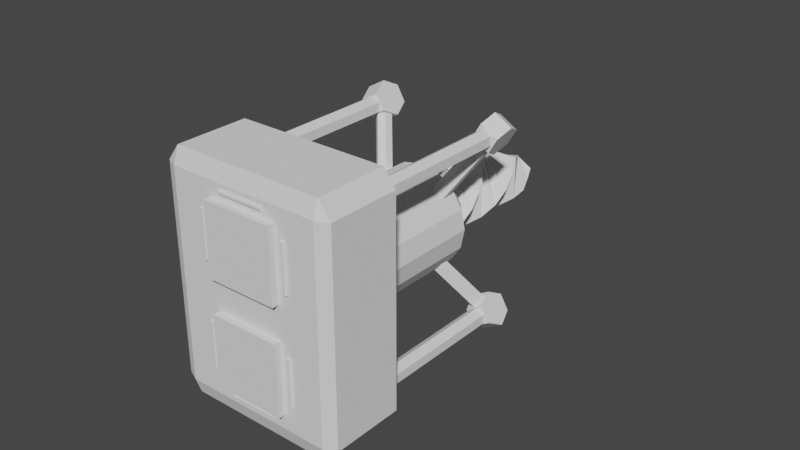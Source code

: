 # Source: TurretResource.blend  (saved by Blender 3.0.42; exported with 4.5.12 LTS)
import bpy
from mathutils import Matrix  # noqa: F401  (used for matrix-valued properties, if any)

bpy.ops.wm.read_factory_settings(use_empty=True)
scene = bpy.context.scene
scene.name = 'Scene'

# ---- collections
col_collection = bpy.data.collections.new('Collection'); scene.collection.children.link(col_collection)

# ---- world
world_world = bpy.data.worlds.new('World'); scene.world = world_world
world_world.use_nodes = True; world_world.node_tree.nodes.clear()
_N = world_world.node_tree.nodes; _L = world_world.node_tree.links
n0 = _N.new('ShaderNodeOutputWorld'); n0.name = 'World Output'; n0.location = (300, 300)
n1 = _N.new('ShaderNodeBackground'); n1.name = 'Background'; n1.location = (10, 300)
n1.inputs[0].default_value = (0.05088, 0.05088, 0.05088, 1.0)
_L.new(n1.outputs[0], n0.inputs[0])
n0.is_active_output = True
world_world.color = (0.05088, 0.05088, 0.05088)
world_world.use_sun_shadow = False
world_world.sun_shadow_jitter_overblur = 0.0

# ---- meshes
me_plane = bpy.data.meshes.new('Plane')
me_plane.from_pydata([(-1.0, -1.0, 0.0), (1.0, -1.0, 0.0), (1.0, 1.0, 0.0), (-0.5412, -1.307, -0.625), (1.307, -0.5412, -0.625), (0.5412, 1.307, -0.625), (0.0, -1.414, -1.25), (1.414, 0.0, -1.25), (0.0, 1.414, -1.25), (0.5412, -1.307, -1.875), (1.307, 0.5412, -1.875), (-0.5412, 1.307, -1.875), (1.0, -1.0, -2.5), (1.0, 1.0, -2.5), (-1.0, -1.0, -2.5), (-1.0, 1.0, -2.5), (1.307, -0.5412, -3.125), (0.5412, 1.307, -3.125), (-0.5412, -1.307, -3.125), (-1.307, 0.5412, -3.125), (1.414, 0.0, -3.75), (0.0, 1.414, -3.75), (-1.414, 0.0, -3.75), (1.307, 0.5412, -4.375), (-0.5412, 1.307, -4.375), (0.5412, -1.307, -4.375), (-1.307, -0.5412, -4.375), (1.0, 1.0, -5.0), (-1.0, 1.0, -5.0), (1.0, -1.0, -5.0), (-1.0, -1.0, -5.0), (-1.0, 1.0, 0.0), (-1.307, 0.5412, -0.625), (-1.414, 0.0, -1.25), (-1.307, -0.5412, -1.875), (0.0, -1.414, -3.75), (0.7832, 0.884, -5.513), (-0.8364, 0.5072, -5.513), (-0.4596, -1.112, -5.513), (1.16, -0.7355, -5.513), (0.4019, 0.6138, -6.043), (-0.6126, 0.004976, -6.043), (1.011, -0.4007, -6.043), (-0.003714, -1.01, -6.043), (0.1015, 0.278, -6.578), (-0.2944, -0.4191, -6.578), (0.4028, -0.8151, -6.578), (0.7987, -0.1179, -6.578), (0.3615, -0.2384, -6.995)], [], [(31, 32, 3, 0), (32, 33, 6, 3), (33, 34, 9, 6), (34, 14, 12, 9), (14, 18, 16, 12), (18, 35, 20, 16), (35, 25, 23, 20), (25, 29, 27, 23), (0, 3, 4, 1), (3, 6, 7, 4), (6, 9, 10, 7), (9, 12, 13, 10), (12, 16, 17, 13), (16, 20, 21, 17), (20, 23, 24, 21), (23, 27, 28, 24), (1, 4, 5, 2), (4, 7, 8, 5), (7, 10, 11, 8), (10, 13, 15, 11), (13, 17, 19, 15), (17, 21, 22, 19), (21, 24, 26, 22), (24, 28, 30, 26), (26, 30, 29, 25), (22, 26, 25, 35), (19, 22, 35, 18), (15, 19, 18, 14), (11, 15, 14, 34), (8, 11, 34, 33), (5, 8, 33, 32), (2, 5, 32, 31), (30, 38, 39, 29), (29, 39, 36, 27), (28, 37, 38, 30), (27, 36, 37, 28), (38, 43, 42, 39), (37, 41, 43, 38), (39, 42, 40, 36), (36, 40, 41, 37), (40, 44, 45, 41), (43, 46, 47, 42), (41, 45, 46, 43), (42, 47, 44, 40), (46, 48, 47), (45, 48, 46), (47, 48, 44), (44, 48, 45)])
_uv = me_plane.uv_layers.new(name='UVMap')
_uv.uv.foreach_set('vector', [0.0, 1.0, 0.0625, 1.0, 0.0625, 0.0, 0.0, 0.0, 0.0625, 1.0, 0.125, 1.0, 0.125, 0.0, 0.0625, 0.0, 0.125, 1.0, 0.1875, 1.0, 0.1875, 0.0, 0.125, 0.0, 0.1875, 1.0, 0.25, 1.0, 0.25, 0.0, 0.1875, 0.0, 0.25, 1.0, 0.3125, 1.0, 0.3125, 0.0, 0.25, 0.0, 0.3125, 1.0, 0.375, 1.0, 0.375, 0.0, 0.3125, 0.0, 0.375, 1.0, 0.4375, 1.0, 0.4375, 0.0, 0.375, 0.0, 0.4375, 1.0, 0.5, 1.0, 0.5, 0.0, 0.4375, 0.0, 0.0, 0.0, 0.0625, 0.0, 1.062, 0.0, 1.0, 0.0, 0.0625, 0.0, 0.125, 0.0, 1.125, 0.0, 1.062, 0.0, 0.125, 0.0, 0.1875, 0.0, 1.188, 0.0, 1.125, 0.0, 0.1875, 0.0, 0.25, 0.0, 1.25, 0.0, 1.188, 0.0, 0.25, 0.0, 0.3125, 0.0, 1.312, 0.0, 1.25, 0.0, 0.3125, 0.0, 0.375, 0.0, 1.375, 0.0, 1.312, 0.0, 0.375, 0.0, 0.4375, 0.0, 1.438, 0.0, 1.375, 0.0, 0.4375, 0.0, 0.5, 0.0, 1.5, 0.0, 1.438, 0.0, 1.0, 0.0, 1.062, 0.0, 1.062, 1.0, 1.0, 1.0, 1.062, 0.0, 1.125, 0.0, 1.125, 1.0, 1.062, 1.0, 1.125, 0.0, 1.188, 0.0, 1.188, 1.0, 1.125, 1.0, 1.188, 0.0, 1.25, 0.0, 1.25, 1.0, 1.188, 1.0, 1.25, 0.0, 1.312, 0.0, 1.312, 1.0, 1.25, 1.0, 1.312, 0.0, 1.375, 0.0, 1.375, 1.0, 1.312, 1.0, 1.375, 0.0, 1.438, 0.0, 1.438, 1.0, 1.375, 1.0, 1.438, 0.0, 1.5, 0.0, 1.5, 1.0, 1.438, 1.0, 1.438, 1.0, 1.5, 1.0, 0.5, 1.0, 0.4375, 1.0, 1.375, 1.0, 1.438, 1.0, 0.4375, 1.0, 0.375, 1.0, 1.312, 1.0, 1.375, 1.0, 0.375, 1.0, 0.3125, 1.0, 1.25, 1.0, 1.312, 1.0, 0.3125, 1.0, 0.25, 1.0, 1.188, 1.0, 1.25, 1.0, 0.25, 1.0, 0.1875, 1.0, 1.125, 1.0, 1.188, 1.0, 0.1875, 1.0, 0.125, 1.0, 1.062, 1.0, 1.125, 1.0, 0.125, 1.0, 0.0625, 1.0, 1.0, 1.0, 1.062, 1.0, 0.0625, 1.0, 0.0, 1.0, 1.5, 1.0, 1.5, 1.0, 0.5, 1.0, 0.5, 1.0, 0.5, 1.0, 0.5, 1.0, 0.5, 0.0, 0.5, 0.0, 1.5, 0.0, 1.5, 0.0, 1.5, 1.0, 1.5, 1.0, 0.5, 0.0, 0.5, 0.0, 1.5, 0.0, 1.5, 0.0, 1.5, 1.0, 1.5, 1.0, 0.5, 1.0, 0.5, 1.0, 1.5, 0.0, 1.5, 0.0, 1.5, 1.0, 1.5, 1.0, 0.5, 1.0, 0.5, 1.0, 0.5, 0.0, 0.5, 0.0, 0.5, 0.0, 0.5, 0.0, 1.5, 0.0, 1.5, 0.0, 0.5, 0.0, 0.5, 0.0, 1.5, 0.0, 1.5, 0.0, 1.5, 1.0, 1.5, 1.0, 0.5, 1.0, 0.5, 1.0, 1.5, 0.0, 1.5, 0.0, 1.5, 1.0, 1.5, 1.0, 0.5, 1.0, 0.5, 1.0, 0.5, 0.0, 0.5, 0.0, 1.5, 1.0, 1.5, 1.0, 0.5, 1.0, 1.5, 0.0, 1.5, 0.0, 1.5, 1.0, 0.5, 1.0, 0.5, 1.0, 0.5, 0.0, 0.5, 0.0, 0.5, 0.0, 1.5, 0.0])
me_plane.use_remesh_fix_poles = True
me_plane.use_remesh_preserve_attributes = False
me_plane.update()
me_cylinder = bpy.data.meshes.new('Cylinder')
me_cylinder.from_pydata([(0.0, 1.0, 1.0), (0.3827, 0.9239, 1.0), (0.7071, 0.7071, 1.0), (0.9239, 0.3827, 1.0), (1.0, -4.371e-08, 1.0), (0.9239, -0.3827, 1.0), (0.7071, -0.7071, 1.0), (0.3827, -0.9239, 1.0), (-8.742e-08, -1.0, 1.0), (-0.3827, -0.9239, 1.0), (-0.7071, -0.7071, 1.0), (-0.9239, -0.3827, 1.0), (-1.0, 1.192e-08, 1.0), (-0.9239, 0.3827, 1.0), (-0.7071, 0.7071, 1.0), (-0.3827, 0.9239, 1.0), (0.277, 0.6686, 1.327), (1.416e-08, 0.7237, 1.327), (0.5118, 0.5118, 1.327), (0.6686, 0.277, 1.327), (0.7237, -3.016e-08, 1.327), (0.6686, -0.277, 1.327), (0.5118, -0.5118, 1.327), (0.277, -0.6686, 1.327), (-4.912e-08, -0.7237, 1.327), (-0.277, -0.6686, 1.327), (-0.5118, -0.5118, 1.327), (-0.6686, -0.277, 1.327), (-0.7237, 1.01e-08, 1.327), (-0.6686, 0.277, 1.327), (-0.5118, 0.5118, 1.327), (-0.277, 0.6686, 1.327), (0.1342, 0.324, 1.5), (3.231e-08, 0.3507, 1.5), (0.248, 0.248, 1.5), (0.324, 0.1342, 1.5), (0.3507, -2.011e-08, 1.5), (0.324, -0.1342, 1.5), (0.248, -0.248, 1.5), (0.1342, -0.324, 1.5), (1.651e-09, -0.3507, 1.5), (-0.1342, -0.324, 1.5), (-0.248, -0.248, 1.5), (-0.324, -0.1342, 1.5), (-0.3507, -5.992e-10, 1.5), (-0.324, 0.1342, 1.5), (-0.248, 0.248, 1.5), (-0.1342, 0.324, 1.5), (0.0, 1.0, 0.0), (0.3827, 0.9239, 0.0), (0.7071, 0.7071, 0.0), (0.9239, 0.3827, 0.0), (1.0, -4.371e-08, 0.0), (0.9239, -0.3827, 0.0), (0.7071, -0.7071, 0.0), (0.3827, -0.9239, 0.0), (-8.742e-08, -1.0, 0.0), (-0.3827, -0.9239, 0.0), (-0.7071, -0.7071, 0.0), (-0.9239, -0.3827, 0.0), (-1.0, 1.192e-08, 0.0), (-0.9239, 0.3827, 0.0), (-0.7071, 0.7071, 0.0), (-0.3827, 0.9239, 0.0), (0.0, 1.0, -1.0), (0.3827, 0.9239, -1.0), (0.7071, 0.7071, -1.0), (0.9239, 0.3827, -1.0), (1.0, -4.371e-08, -1.0), (0.9239, -0.3827, -1.0), (0.7071, -0.7071, -1.0), (0.3827, -0.9239, -1.0), (-8.742e-08, -1.0, -1.0), (-0.3827, -0.9239, -1.0), (-0.7071, -0.7071, -1.0), (-0.9239, -0.3827, -1.0), (-1.0, 1.192e-08, -1.0), (-0.9239, 0.3827, -1.0), (-0.7071, 0.7071, -1.0), (-0.3827, 0.9239, -1.0), (0.277, 0.6686, -1.327), (1.416e-08, 0.7237, -1.327), (0.5118, 0.5118, -1.327), (0.6686, 0.277, -1.327), (0.7237, -3.016e-08, -1.327), (0.6686, -0.277, -1.327), (0.5118, -0.5118, -1.327), (0.277, -0.6686, -1.327), (-4.912e-08, -0.7237, -1.327), (-0.277, -0.6686, -1.327), (-0.5118, -0.5118, -1.327), (-0.6686, -0.277, -1.327), (-0.7237, 1.01e-08, -1.327), (-0.6686, 0.277, -1.327), (-0.5118, 0.5118, -1.327), (-0.277, 0.6686, -1.327), (0.1342, 0.324, -1.5), (3.231e-08, 0.3507, -1.5), (0.248, 0.248, -1.5), (0.324, 0.1342, -1.5), (0.3507, -2.011e-08, -1.5), (0.324, -0.1342, -1.5), (0.248, -0.248, -1.5), (0.1342, -0.324, -1.5), (1.651e-09, -0.3507, -1.5), (-0.1342, -0.324, -1.5), (-0.248, -0.248, -1.5), (-0.324, -0.1342, -1.5), (-0.3507, -5.992e-10, -1.5), (-0.324, 0.1342, -1.5), (-0.248, 0.248, -1.5), (-0.1342, 0.324, -1.5)], [], [(48, 0, 1, 49), (49, 1, 2, 50), (50, 2, 3, 51), (51, 3, 4, 52), (52, 4, 5, 53), (53, 5, 6, 54), (54, 6, 7, 55), (55, 7, 8, 56), (56, 8, 9, 57), (57, 9, 10, 58), (58, 10, 11, 59), (59, 11, 12, 60), (60, 12, 13, 61), (61, 13, 14, 62), (0, 15, 31, 17), (62, 14, 15, 63), (63, 15, 0, 48), (31, 30, 46, 47), (4, 3, 19, 20), (9, 8, 24, 25), (14, 13, 29, 30), (2, 1, 16, 18), (7, 6, 22, 23), (12, 11, 27, 28), (5, 4, 20, 21), (10, 9, 25, 26), (15, 14, 30, 31), (3, 2, 18, 19), (8, 7, 23, 24), (1, 0, 17, 16), (13, 12, 28, 29), (6, 5, 21, 22), (11, 10, 26, 27), (32, 33, 47, 46, 45, 44, 43, 42, 41, 40, 39, 38, 37, 36, 35, 34), (24, 23, 39, 40), (16, 17, 33, 32), (17, 31, 47, 33), (25, 24, 40, 41), (18, 16, 32, 34), (26, 25, 41, 42), (19, 18, 34, 35), (27, 26, 42, 43), (20, 19, 35, 36), (28, 27, 43, 44), (21, 20, 36, 37), (29, 28, 44, 45), (22, 21, 37, 38), (30, 29, 45, 46), (23, 22, 38, 39), (48, 49, 65, 64), (49, 50, 66, 65), (50, 51, 67, 66), (51, 52, 68, 67), (52, 53, 69, 68), (53, 54, 70, 69), (54, 55, 71, 70), (55, 56, 72, 71), (56, 57, 73, 72), (57, 58, 74, 73), (58, 59, 75, 74), (59, 60, 76, 75), (60, 61, 77, 76), (61, 62, 78, 77), (64, 81, 95, 79), (62, 63, 79, 78), (63, 48, 64, 79), (95, 111, 110, 94), (68, 84, 83, 67), (73, 89, 88, 72), (78, 94, 93, 77), (66, 82, 80, 65), (71, 87, 86, 70), (76, 92, 91, 75), (69, 85, 84, 68), (74, 90, 89, 73), (79, 95, 94, 78), (67, 83, 82, 66), (72, 88, 87, 71), (65, 80, 81, 64), (77, 93, 92, 76), (70, 86, 85, 69), (75, 91, 90, 74), (96, 98, 99, 100, 101, 102, 103, 104, 105, 106, 107, 108, 109, 110, 111, 97), (88, 104, 103, 87), (80, 96, 97, 81), (81, 97, 111, 95), (89, 105, 104, 88), (82, 98, 96, 80), (90, 106, 105, 89), (83, 99, 98, 82), (91, 107, 106, 90), (84, 100, 99, 83), (92, 108, 107, 91), (85, 101, 100, 84), (93, 109, 108, 92), (86, 102, 101, 85), (94, 110, 109, 93), (87, 103, 102, 86)])
_uv = me_cylinder.uv_layers.new(name='UVMap')
_uv.uv.foreach_set('vector', [1.0, 0.75, 1.0, 1.0, 0.9375, 1.0, 0.9375, 0.75, 0.9375, 0.75, 0.9375, 1.0, 0.875, 1.0, 0.875, 0.75, 0.875, 0.75, 0.875, 1.0, 0.8125, 1.0, 0.8125, 0.75, 0.8125, 0.75, 0.8125, 1.0, 0.75, 1.0, 0.75, 0.75, 0.75, 0.75, 0.75, 1.0, 0.6875, 1.0, 0.6875, 0.75, 0.6875, 0.75, 0.6875, 1.0, 0.625, 1.0, 0.625, 0.75, 0.625, 0.75, 0.625, 1.0, 0.5625, 1.0, 0.5625, 0.75, 0.5625, 0.75, 0.5625, 1.0, 0.5, 1.0, 0.5, 0.75, 0.5, 0.75, 0.5, 1.0, 0.4375, 1.0, 0.4375, 0.75, 0.4375, 0.75, 0.4375, 1.0, 0.375, 1.0, 0.375, 0.75, 0.375, 0.75, 0.375, 1.0, 0.3125, 1.0, 0.3125, 0.75, 0.3125, 0.75, 0.3125, 1.0, 0.25, 1.0, 0.25, 0.75, 0.25, 0.75, 0.25, 1.0, 0.1875, 1.0, 0.1875, 0.75, 0.1875, 0.75, 0.1875, 1.0, 0.125, 1.0, 0.125, 0.75, 0.0, 1.0, 0.0625, 1.0, 0.0625, 1.0, 0.0, 1.0, 0.125, 0.75, 0.125, 1.0, 0.0625, 1.0, 0.0625, 0.75, 0.0625, 0.75, 0.0625, 1.0, 0.0, 1.0, 0.0, 0.75, 0.0625, 1.0, 0.125, 1.0, 0.125, 1.0, 0.0625, 1.0, 0.75, 1.0, 0.8125, 1.0, 0.8125, 1.0, 0.75, 1.0, 0.4375, 1.0, 0.5, 1.0, 0.5, 1.0, 0.4375, 1.0, 0.125, 1.0, 0.1875, 1.0, 0.1875, 1.0, 0.125, 1.0, 0.875, 1.0, 0.9375, 1.0, 0.9375, 1.0, 0.875, 1.0, 0.5625, 1.0, 0.625, 1.0, 0.625, 1.0, 0.5625, 1.0, 0.25, 1.0, 0.3125, 1.0, 0.3125, 1.0, 0.25, 1.0, 0.6875, 1.0, 0.75, 1.0, 0.75, 1.0, 0.6875, 1.0, 0.375, 1.0, 0.4375, 1.0, 0.4375, 1.0, 0.375, 1.0, 0.0625, 1.0, 0.125, 1.0, 0.125, 1.0, 0.0625, 1.0, 0.8125, 1.0, 0.875, 1.0, 0.875, 1.0, 0.8125, 1.0, 0.5, 1.0, 0.5625, 1.0, 0.5625, 1.0, 0.5, 1.0, 0.9375, 1.0, 1.0, 1.0, 1.0, 1.0, 0.9375, 1.0, 0.1875, 1.0, 0.25, 1.0, 0.25, 1.0, 0.1875, 1.0, 0.625, 1.0, 0.6875, 1.0, 0.6875, 1.0, 0.625, 1.0, 0.3125, 1.0, 0.375, 1.0, 0.375, 1.0, 0.3125, 1.0, 0.3418, 0.4717, 0.25, 0.49, 0.1582, 0.4717, 0.08029, 0.4197, 0.02827, 0.3418, 0.01, 0.25, 0.02827, 0.1582, 0.08029, 0.08029, 0.1582, 0.02827, 0.25, 0.01, 0.3418, 0.02827, 0.4197, 0.08029, 0.4717, 0.1582, 0.49, 0.25, 0.4717, 0.3418, 0.4197, 0.4197, 0.5, 1.0, 0.5625, 1.0, 0.5625, 1.0, 0.5, 1.0, 0.9375, 1.0, 1.0, 1.0, 1.0, 1.0, 0.9375, 1.0, 0.0, 1.0, 0.0625, 1.0, 0.0625, 1.0, 0.0, 1.0, 0.4375, 1.0, 0.5, 1.0, 0.5, 1.0, 0.4375, 1.0, 0.875, 1.0, 0.9375, 1.0, 0.9375, 1.0, 0.875, 1.0, 0.375, 1.0, 0.4375, 1.0, 0.4375, 1.0, 0.375, 1.0, 0.8125, 1.0, 0.875, 1.0, 0.875, 1.0, 0.8125, 1.0, 0.3125, 1.0, 0.375, 1.0, 0.375, 1.0, 0.3125, 1.0, 0.75, 1.0, 0.8125, 1.0, 0.8125, 1.0, 0.75, 1.0, 0.25, 1.0, 0.3125, 1.0, 0.3125, 1.0, 0.25, 1.0, 0.6875, 1.0, 0.75, 1.0, 0.75, 1.0, 0.6875, 1.0, 0.1875, 1.0, 0.25, 1.0, 0.25, 1.0, 0.1875, 1.0, 0.625, 1.0, 0.6875, 1.0, 0.6875, 1.0, 0.625, 1.0, 0.125, 1.0, 0.1875, 1.0, 0.1875, 1.0, 0.125, 1.0, 0.5625, 1.0, 0.625, 1.0, 0.625, 1.0, 0.5625, 1.0, 1.0, 0.75, 0.9375, 0.75, 0.9375, 1.0, 1.0, 1.0, 0.9375, 0.75, 0.875, 0.75, 0.875, 1.0, 0.9375, 1.0, 0.875, 0.75, 0.8125, 0.75, 0.8125, 1.0, 0.875, 1.0, 0.8125, 0.75, 0.75, 0.75, 0.75, 1.0, 0.8125, 1.0, 0.75, 0.75, 0.6875, 0.75, 0.6875, 1.0, 0.75, 1.0, 0.6875, 0.75, 0.625, 0.75, 0.625, 1.0, 0.6875, 1.0, 0.625, 0.75, 0.5625, 0.75, 0.5625, 1.0, 0.625, 1.0, 0.5625, 0.75, 0.5, 0.75, 0.5, 1.0, 0.5625, 1.0, 0.5, 0.75, 0.4375, 0.75, 0.4375, 1.0, 0.5, 1.0, 0.4375, 0.75, 0.375, 0.75, 0.375, 1.0, 0.4375, 1.0, 0.375, 0.75, 0.3125, 0.75, 0.3125, 1.0, 0.375, 1.0, 0.3125, 0.75, 0.25, 0.75, 0.25, 1.0, 0.3125, 1.0, 0.25, 0.75, 0.1875, 0.75, 0.1875, 1.0, 0.25, 1.0, 0.1875, 0.75, 0.125, 0.75, 0.125, 1.0, 0.1875, 1.0, 0.0, 1.0, 0.0, 1.0, 0.0625, 1.0, 0.0625, 1.0, 0.125, 0.75, 0.0625, 0.75, 0.0625, 1.0, 0.125, 1.0, 0.0625, 0.75, 0.0, 0.75, 0.0, 1.0, 0.0625, 1.0, 0.0625, 1.0, 0.0625, 1.0, 0.125, 1.0, 0.125, 1.0, 0.75, 1.0, 0.75, 1.0, 0.8125, 1.0, 0.8125, 1.0, 0.4375, 1.0, 0.4375, 1.0, 0.5, 1.0, 0.5, 1.0, 0.125, 1.0, 0.125, 1.0, 0.1875, 1.0, 0.1875, 1.0, 0.875, 1.0, 0.875, 1.0, 0.9375, 1.0, 0.9375, 1.0, 0.5625, 1.0, 0.5625, 1.0, 0.625, 1.0, 0.625, 1.0, 0.25, 1.0, 0.25, 1.0, 0.3125, 1.0, 0.3125, 1.0, 0.6875, 1.0, 0.6875, 1.0, 0.75, 1.0, 0.75, 1.0, 0.375, 1.0, 0.375, 1.0, 0.4375, 1.0, 0.4375, 1.0, 0.0625, 1.0, 0.0625, 1.0, 0.125, 1.0, 0.125, 1.0, 0.8125, 1.0, 0.8125, 1.0, 0.875, 1.0, 0.875, 1.0, 0.5, 1.0, 0.5, 1.0, 0.5625, 1.0, 0.5625, 1.0, 0.9375, 1.0, 0.9375, 1.0, 1.0, 1.0, 1.0, 1.0, 0.1875, 1.0, 0.1875, 1.0, 0.25, 1.0, 0.25, 1.0, 0.625, 1.0, 0.625, 1.0, 0.6875, 1.0, 0.6875, 1.0, 0.3125, 1.0, 0.3125, 1.0, 0.375, 1.0, 0.375, 1.0, 0.3418, 0.4717, 0.4197, 0.4197, 0.4717, 0.3418, 0.49, 0.25, 0.4717, 0.1582, 0.4197, 0.08029, 0.3418, 0.02827, 0.25, 0.01, 0.1582, 0.02827, 0.08029, 0.08029, 0.02827, 0.1582, 0.01, 0.25, 0.02827, 0.3418, 0.08029, 0.4197, 0.1582, 0.4717, 0.25, 0.49, 0.5, 1.0, 0.5, 1.0, 0.5625, 1.0, 0.5625, 1.0, 0.9375, 1.0, 0.9375, 1.0, 1.0, 1.0, 1.0, 1.0, 0.0, 1.0, 0.0, 1.0, 0.0625, 1.0, 0.0625, 1.0, 0.4375, 1.0, 0.4375, 1.0, 0.5, 1.0, 0.5, 1.0, 0.875, 1.0, 0.875, 1.0, 0.9375, 1.0, 0.9375, 1.0, 0.375, 1.0, 0.375, 1.0, 0.4375, 1.0, 0.4375, 1.0, 0.8125, 1.0, 0.8125, 1.0, 0.875, 1.0, 0.875, 1.0, 0.3125, 1.0, 0.3125, 1.0, 0.375, 1.0, 0.375, 1.0, 0.75, 1.0, 0.75, 1.0, 0.8125, 1.0, 0.8125, 1.0, 0.25, 1.0, 0.25, 1.0, 0.3125, 1.0, 0.3125, 1.0, 0.6875, 1.0, 0.6875, 1.0, 0.75, 1.0, 0.75, 1.0, 0.1875, 1.0, 0.1875, 1.0, 0.25, 1.0, 0.25, 1.0, 0.625, 1.0, 0.625, 1.0, 0.6875, 1.0, 0.6875, 1.0, 0.125, 1.0, 0.125, 1.0, 0.1875, 1.0, 0.1875, 1.0, 0.5625, 1.0, 0.5625, 1.0, 0.625, 1.0, 0.625, 1.0])
me_cylinder.use_remesh_fix_poles = True
me_cylinder.use_remesh_preserve_attributes = False
me_cylinder.update()
me_cube_002 = bpy.data.meshes.new('Cube.002')
me_cube_002.from_pydata([(-0.8631, -0.8631, -1.0), (-0.8631, -1.0, -0.8631), (-1.0, -0.8631, -0.8631), (-0.8631, -1.0, 0.8631), (-0.8631, -0.8631, 1.0), (-1.0, -0.8631, 0.8631), (-0.8631, 0.8631, -1.0), (-1.0, 0.8631, -0.8631), (-0.8631, 1.0, -0.8631), (-0.8631, 0.8631, 1.0), (-0.8631, 1.0, 0.8631), (-1.0, 0.8631, 0.8631), (0.8631, -0.8631, -1.0), (1.0, -0.8631, -0.8631), (0.8631, -1.0, -0.8631), (0.8631, -0.8631, 1.0), (0.8631, -1.0, 0.8631), (1.0, -0.8631, 0.8631), (0.8631, 0.8631, -1.0), (0.8631, 1.0, -0.8631), (1.0, 0.8631, -0.8631), (0.8631, 0.8631, 1.0), (1.0, 0.8631, 0.8631), (0.8631, 1.0, 0.8631)], [], [(14, 16, 3, 1), (20, 22, 17, 13), (21, 9, 4, 15), (2, 5, 11, 7), (8, 10, 23, 19), (0, 1, 2), (3, 4, 5), (6, 7, 8), (9, 10, 11), (12, 13, 14), (15, 16, 17), (18, 19, 20), (21, 22, 23), (6, 0, 2, 7), (1, 3, 5, 2), (4, 9, 11, 5), (10, 8, 7, 11), (18, 6, 8, 19), (9, 21, 23, 10), (22, 20, 19, 23), (12, 18, 20, 13), (21, 15, 17, 22), (16, 14, 13, 17), (0, 12, 14, 1), (15, 4, 3, 16), (6, 18, 12, 0)])
_uv = me_cube_002.uv_layers.new(name='UVMap')
_uv.uv.foreach_set('vector', [0.3921, 0.7671, 0.6079, 0.7671, 0.6079, 0.9829, 0.3921, 0.9829, 0.3921, 0.5171, 0.6079, 0.5171, 0.6079, 0.7329, 0.3921, 0.7329, 0.6421, 0.5171, 0.8579, 0.5171, 0.8579, 0.7329, 0.6421, 0.7329, 0.3921, 0.01711, 0.6079, 0.01711, 0.6079, 0.2329, 0.3921, 0.2329, 0.3921, 0.2671, 0.6079, 0.2671, 0.6079, 0.4829, 0.3921, 0.4829, 0.1421, 0.7329, 0.1421, 0.75, 0.125, 0.7329, 0.6079, 0.9829, 0.625, 0.9829, 0.6079, 1.0, 0.1421, 0.5171, 0.125, 0.5171, 0.1421, 0.5, 0.625, 0.2671, 0.625, 0.2671, 0.6079, 0.25, 0.3579, 0.7329, 0.375, 0.7329, 0.3579, 0.75, 0.625, 0.7671, 0.625, 0.7671, 0.6079, 0.75, 0.3579, 0.5171, 0.3579, 0.5, 0.375, 0.5171, 0.625, 0.5171, 0.625, 0.5171, 0.6079, 0.5, 0.1421, 0.5171, 0.1421, 0.7329, 0.125, 0.7329, 0.125, 0.5171, 0.3921, 0.0, 0.6079, 0.0, 0.6079, 0.01711, 0.3921, 0.01711, 0.625, 0.01711, 0.625, 0.2329, 0.6079, 0.2329, 0.6079, 0.01711, 0.6079, 0.2671, 0.3921, 0.2671, 0.3921, 0.2329, 0.6079, 0.2329, 0.3579, 0.5171, 0.1421, 0.5171, 0.1421, 0.5, 0.3579, 0.5, 0.625, 0.2671, 0.625, 0.4829, 0.6079, 0.4829, 0.6079, 0.2671, 0.6079, 0.5171, 0.3921, 0.5171, 0.3921, 0.4829, 0.6079, 0.4829, 0.3579, 0.7329, 0.3579, 0.5171, 0.3921, 0.5171, 0.3921, 0.7329, 0.6421, 0.5171, 0.6421, 0.7329, 0.6079, 0.7329, 0.6079, 0.5171, 0.6079, 0.7671, 0.3921, 0.7671, 0.3921, 0.7329, 0.6079, 0.7329, 0.1421, 0.7329, 0.3579, 0.7329, 0.3579, 0.75, 0.1421, 0.75, 0.625, 0.7671, 0.625, 0.9829, 0.6079, 0.9829, 0.6079, 0.7671, 0.1421, 0.5171, 0.3579, 0.5171, 0.3579, 0.7329, 0.1421, 0.7329])
me_cube_002.use_remesh_fix_poles = True
me_cube_002.use_remesh_preserve_attributes = False
me_cube_002.update()
me_cylinder_001 = bpy.data.meshes.new('Cylinder.001')
me_cylinder_001.from_pydata([(0.0, 1.0, -1.0), (0.0, 1.0, 1.0), (0.866, 0.5, -1.0), (0.866, 0.5, 1.0), (0.866, -0.5, -1.0), (0.866, -0.5, 1.0), (-8.742e-08, -1.0, -1.0), (-8.742e-08, -1.0, 1.0), (-0.866, -0.5, -1.0), (-0.866, -0.5, 1.0), (-0.866, 0.5, -1.0), (-0.866, 0.5, 1.0), (3.397, -7.417, -0.5393), (-0.4975, -0.6714, -1.075), (3.614, -7.793, -0.6289), (-0.2805, -1.047, -1.164), (4.373, -7.605, -0.6736), (0.479, -0.8594, -1.209), (4.916, -7.041, -0.6289), (1.022, -0.2956, -1.164), (4.699, -6.665, -0.5393), (0.8045, 0.08028, -1.075), (3.939, -6.853, -0.4946), (0.04502, -0.1076, -1.03), (13.96, 1.0, -1.0), (13.96, 1.0, 1.0), (13.1, 0.5, -1.0), (13.1, 0.5, 1.0), (13.1, -0.5, -1.0), (13.1, -0.5, 1.0), (13.96, -1.0, -1.0), (13.96, -1.0, 1.0), (14.83, -0.5, -1.0), (14.83, -0.5, 1.0), (14.83, 0.5, -1.0), (14.83, 0.5, 1.0), (10.57, -7.417, -0.5393), (14.46, -0.6714, -1.075), (10.35, -7.793, -0.6289), (14.24, -1.047, -1.164), (9.591, -7.605, -0.6736), (13.49, -0.8594, -1.209), (9.048, -7.041, -0.6289), (12.94, -0.2956, -1.164), (9.265, -6.665, -0.5393), (13.16, 0.08028, -1.075), (10.02, -6.853, -0.4946), (13.92, -0.1076, -1.03), (0.0, -20.86, -1.0), (0.0, -20.86, 1.0), (0.866, -20.36, -1.0), (0.866, -20.36, 1.0), (0.866, -19.36, -1.0), (0.866, -19.36, 1.0), (-8.742e-08, -18.86, -1.0), (-8.742e-08, -18.86, 1.0), (-0.866, -19.36, -1.0), (-0.866, -19.36, 1.0), (-0.866, -20.36, -1.0), (-0.866, -20.36, 1.0), (3.397, -12.44, -0.5393), (-0.4975, -19.19, -1.075), (3.614, -12.07, -0.6289), (-0.2805, -18.81, -1.164), (4.373, -12.26, -0.6736), (0.479, -19.0, -1.209), (4.916, -12.82, -0.6289), (1.022, -19.56, -1.164), (4.699, -13.19, -0.5393), (0.8045, -19.94, -1.075), (3.939, -13.01, -0.4946), (0.04502, -19.75, -1.03), (13.96, -20.86, -1.0), (13.96, -20.86, 1.0), (13.1, -20.36, -1.0), (13.1, -20.36, 1.0), (13.1, -19.36, -1.0), (13.1, -19.36, 1.0), (13.96, -18.86, -1.0), (13.96, -18.86, 1.0), (14.83, -19.36, -1.0), (14.83, -19.36, 1.0), (14.83, -20.36, -1.0), (14.83, -20.36, 1.0), (10.57, -12.44, -0.5393), (14.46, -19.19, -1.075), (10.35, -12.07, -0.6289), (14.24, -18.81, -1.164), (9.591, -12.26, -0.6736), (13.49, -19.0, -1.209), (9.048, -12.82, -0.6289), (12.94, -19.56, -1.164), (9.265, -13.19, -0.5393), (13.16, -19.94, -1.075), (10.02, -13.01, -0.4946), (13.92, -19.75, -1.03)], [], [(0, 1, 3, 2), (2, 3, 5, 4), (4, 5, 7, 6), (6, 7, 9, 8), (3, 1, 11, 9, 7, 5), (8, 9, 11, 10), (10, 11, 1, 0), (0, 2, 4, 6, 8, 10), (23, 21, 19, 17, 15, 13), (13, 12, 22, 23), (15, 14, 12, 13), (20, 22, 12, 14, 16, 18), (17, 16, 14, 15), (19, 18, 16, 17), (21, 20, 18, 19), (23, 22, 20, 21), (24, 26, 27, 25), (26, 28, 29, 27), (28, 30, 31, 29), (30, 32, 33, 31), (27, 29, 31, 33, 35, 25), (32, 34, 35, 33), (34, 24, 25, 35), (24, 34, 32, 30, 28, 26), (47, 37, 39, 41, 43, 45), (37, 47, 46, 36), (39, 37, 36, 38), (44, 42, 40, 38, 36, 46), (41, 39, 38, 40), (43, 41, 40, 42), (45, 43, 42, 44), (47, 45, 44, 46), (48, 50, 51, 49), (50, 52, 53, 51), (52, 54, 55, 53), (54, 56, 57, 55), (51, 53, 55, 57, 59, 49), (56, 58, 59, 57), (58, 48, 49, 59), (48, 58, 56, 54, 52, 50), (71, 61, 63, 65, 67, 69), (61, 71, 70, 60), (63, 61, 60, 62), (68, 66, 64, 62, 60, 70), (65, 63, 62, 64), (67, 65, 64, 66), (69, 67, 66, 68), (71, 69, 68, 70), (72, 73, 75, 74), (74, 75, 77, 76), (76, 77, 79, 78), (78, 79, 81, 80), (75, 73, 83, 81, 79, 77), (80, 81, 83, 82), (82, 83, 73, 72), (72, 74, 76, 78, 80, 82), (95, 93, 91, 89, 87, 85), (85, 84, 94, 95), (87, 86, 84, 85), (92, 94, 84, 86, 88, 90), (89, 88, 86, 87), (91, 90, 88, 89), (93, 92, 90, 91), (95, 94, 92, 93)])
_uv = me_cylinder_001.uv_layers.new(name='UVMap')
_uv.uv.foreach_set('vector', [1.0, 0.5, 1.0, 1.0, 0.8333, 1.0, 0.8333, 0.5, 0.8333, 0.5, 0.8333, 1.0, 0.6667, 1.0, 0.6667, 0.5, 0.6667, 0.5, 0.6667, 1.0, 0.5, 1.0, 0.5, 0.5, 0.5, 0.5, 0.5, 1.0, 0.3333, 1.0, 0.3333, 0.5, 0.4578, 0.37, 0.25, 0.49, 0.04215, 0.37, 0.04215, 0.13, 0.25, 0.01, 0.4578, 0.13, 0.3333, 0.5, 0.3333, 1.0, 0.1667, 1.0, 0.1667, 0.5, 0.1667, 0.5, 0.1667, 1.0, -8.941e-08, 1.0, -8.941e-08, 0.5, 0.75, 0.49, 0.9578, 0.37, 0.9578, 0.13, 0.75, 0.01, 0.5422, 0.13, 0.5422, 0.37, 0.75, 0.49, 0.9578, 0.37, 0.9578, 0.13, 0.75, 0.01, 0.5422, 0.13, 0.5422, 0.37, 0.1667, 0.5, 0.1667, 1.0, -8.941e-08, 1.0, -8.941e-08, 0.5, 0.3333, 0.5, 0.3333, 1.0, 0.1667, 1.0, 0.1667, 0.5, 0.4578, 0.37, 0.25, 0.49, 0.04215, 0.37, 0.04215, 0.13, 0.25, 0.01, 0.4578, 0.13, 0.5, 0.5, 0.5, 1.0, 0.3333, 1.0, 0.3333, 0.5, 0.6667, 0.5, 0.6667, 1.0, 0.5, 1.0, 0.5, 0.5, 0.8333, 0.5, 0.8333, 1.0, 0.6667, 1.0, 0.6667, 0.5, 1.0, 0.5, 1.0, 1.0, 0.8333, 1.0, 0.8333, 0.5, 1.0, 0.5, 0.8333, 0.5, 0.8333, 1.0, 1.0, 1.0, 0.8333, 0.5, 0.6667, 0.5, 0.6667, 1.0, 0.8333, 1.0, 0.6667, 0.5, 0.5, 0.5, 0.5, 1.0, 0.6667, 1.0, 0.5, 0.5, 0.3333, 0.5, 0.3333, 1.0, 0.5, 1.0, 0.4578, 0.37, 0.4578, 0.13, 0.25, 0.01, 0.04215, 0.13, 0.04215, 0.37, 0.25, 0.49, 0.3333, 0.5, 0.1667, 0.5, 0.1667, 1.0, 0.3333, 1.0, 0.1667, 0.5, -8.941e-08, 0.5, -8.941e-08, 1.0, 0.1667, 1.0, 0.75, 0.49, 0.5422, 0.37, 0.5422, 0.13, 0.75, 0.01, 0.9578, 0.13, 0.9578, 0.37, 0.75, 0.49, 0.5422, 0.37, 0.5422, 0.13, 0.75, 0.01, 0.9578, 0.13, 0.9578, 0.37, 0.1667, 0.5, -8.941e-08, 0.5, -8.941e-08, 1.0, 0.1667, 1.0, 0.3333, 0.5, 0.1667, 0.5, 0.1667, 1.0, 0.3333, 1.0, 0.4578, 0.37, 0.4578, 0.13, 0.25, 0.01, 0.04215, 0.13, 0.04215, 0.37, 0.25, 0.49, 0.5, 0.5, 0.3333, 0.5, 0.3333, 1.0, 0.5, 1.0, 0.6667, 0.5, 0.5, 0.5, 0.5, 1.0, 0.6667, 1.0, 0.8333, 0.5, 0.6667, 0.5, 0.6667, 1.0, 0.8333, 1.0, 1.0, 0.5, 0.8333, 0.5, 0.8333, 1.0, 1.0, 1.0, 1.0, 0.5, 0.8333, 0.5, 0.8333, 1.0, 1.0, 1.0, 0.8333, 0.5, 0.6667, 0.5, 0.6667, 1.0, 0.8333, 1.0, 0.6667, 0.5, 0.5, 0.5, 0.5, 1.0, 0.6667, 1.0, 0.5, 0.5, 0.3333, 0.5, 0.3333, 1.0, 0.5, 1.0, 0.4578, 0.37, 0.4578, 0.13, 0.25, 0.01, 0.04215, 0.13, 0.04215, 0.37, 0.25, 0.49, 0.3333, 0.5, 0.1667, 0.5, 0.1667, 1.0, 0.3333, 1.0, 0.1667, 0.5, -8.941e-08, 0.5, -8.941e-08, 1.0, 0.1667, 1.0, 0.75, 0.49, 0.5422, 0.37, 0.5422, 0.13, 0.75, 0.01, 0.9578, 0.13, 0.9578, 0.37, 0.75, 0.49, 0.5422, 0.37, 0.5422, 0.13, 0.75, 0.01, 0.9578, 0.13, 0.9578, 0.37, 0.1667, 0.5, -8.941e-08, 0.5, -8.941e-08, 1.0, 0.1667, 1.0, 0.3333, 0.5, 0.1667, 0.5, 0.1667, 1.0, 0.3333, 1.0, 0.4578, 0.37, 0.4578, 0.13, 0.25, 0.01, 0.04215, 0.13, 0.04215, 0.37, 0.25, 0.49, 0.5, 0.5, 0.3333, 0.5, 0.3333, 1.0, 0.5, 1.0, 0.6667, 0.5, 0.5, 0.5, 0.5, 1.0, 0.6667, 1.0, 0.8333, 0.5, 0.6667, 0.5, 0.6667, 1.0, 0.8333, 1.0, 1.0, 0.5, 0.8333, 0.5, 0.8333, 1.0, 1.0, 1.0, 1.0, 0.5, 1.0, 1.0, 0.8333, 1.0, 0.8333, 0.5, 0.8333, 0.5, 0.8333, 1.0, 0.6667, 1.0, 0.6667, 0.5, 0.6667, 0.5, 0.6667, 1.0, 0.5, 1.0, 0.5, 0.5, 0.5, 0.5, 0.5, 1.0, 0.3333, 1.0, 0.3333, 0.5, 0.4578, 0.37, 0.25, 0.49, 0.04215, 0.37, 0.04215, 0.13, 0.25, 0.01, 0.4578, 0.13, 0.3333, 0.5, 0.3333, 1.0, 0.1667, 1.0, 0.1667, 0.5, 0.1667, 0.5, 0.1667, 1.0, -8.941e-08, 1.0, -8.941e-08, 0.5, 0.75, 0.49, 0.9578, 0.37, 0.9578, 0.13, 0.75, 0.01, 0.5422, 0.13, 0.5422, 0.37, 0.75, 0.49, 0.9578, 0.37, 0.9578, 0.13, 0.75, 0.01, 0.5422, 0.13, 0.5422, 0.37, 0.1667, 0.5, 0.1667, 1.0, -8.941e-08, 1.0, -8.941e-08, 0.5, 0.3333, 0.5, 0.3333, 1.0, 0.1667, 1.0, 0.1667, 0.5, 0.4578, 0.37, 0.25, 0.49, 0.04215, 0.37, 0.04215, 0.13, 0.25, 0.01, 0.4578, 0.13, 0.5, 0.5, 0.5, 1.0, 0.3333, 1.0, 0.3333, 0.5, 0.6667, 0.5, 0.6667, 1.0, 0.5, 1.0, 0.5, 0.5, 0.8333, 0.5, 0.8333, 1.0, 0.6667, 1.0, 0.6667, 0.5, 1.0, 0.5, 1.0, 1.0, 0.8333, 1.0, 0.8333, 0.5])
me_cylinder_001.use_remesh_fix_poles = True
me_cylinder_001.use_remesh_preserve_attributes = False
me_cylinder_001.update()
me_cylinder_002 = bpy.data.meshes.new('Cylinder.002')
me_cylinder_002.from_pydata([(0.0, 1.0, -1.0), (0.0, 1.0, 1.0), (0.866, 0.5, -1.0), (0.866, 0.5, 1.0), (0.866, -0.5, -1.0), (0.866, -0.5, 1.0), (-8.742e-08, -1.0, -1.0), (-8.742e-08, -1.0, 1.0), (-0.866, -0.5, -1.0), (-0.866, -0.5, 1.0), (-0.866, 0.5, -1.0), (-0.866, 0.5, 1.0), (3.887, -1.244, 11.97), (2.988, -0.7251, 10.97), (4.32, -1.494, 10.52), (3.421, -0.9751, 9.523), (4.104, -2.369, 9.801), (3.205, -1.85, 8.801), (3.454, -2.994, 10.52), (2.555, -2.475, 9.523), (3.021, -2.744, 11.97), (2.122, -2.225, 10.97), (3.238, -1.869, 12.69), (2.339, -1.35, 11.69), (8.07, -3.659, -9.973), (8.969, -4.178, -8.973), (7.637, -3.409, -8.528), (8.536, -3.928, -7.528), (6.987, -4.034, -7.806), (7.887, -4.553, -6.806), (6.771, -4.909, -8.528), (7.67, -5.428, -7.528), (7.204, -5.159, -9.973), (8.103, -5.678, -8.973), (7.853, -4.534, -10.69), (8.753, -5.053, -9.695), (11.96, -5.903, 2.994), (11.96, -5.903, 0.9944), (11.09, -5.403, 2.994), (11.09, -5.403, 0.9944), (10.23, -5.903, 2.994), (10.23, -5.903, 0.9944), (10.23, -6.903, 2.994), (10.23, -6.903, 0.9944), (11.09, -7.403, 2.994), (11.09, -7.403, 0.9944), (11.96, -6.903, 2.994), (11.96, -6.903, 0.9944)], [], [(0, 1, 3, 2), (2, 3, 5, 4), (4, 5, 7, 6), (6, 7, 9, 8), (3, 1, 11, 9, 7, 5), (8, 9, 11, 10), (10, 11, 1, 0), (0, 2, 4, 6, 8, 10), (12, 14, 15, 13), (14, 16, 17, 15), (16, 18, 19, 17), (18, 20, 21, 19), (15, 17, 19, 21, 23, 13), (20, 22, 23, 21), (22, 12, 13, 23), (12, 22, 20, 18, 16, 14), (24, 26, 27, 25), (26, 28, 29, 27), (28, 30, 31, 29), (30, 32, 33, 31), (27, 29, 31, 33, 35, 25), (32, 34, 35, 33), (34, 24, 25, 35), (24, 34, 32, 30, 28, 26), (36, 37, 39, 38), (38, 39, 41, 40), (40, 41, 43, 42), (42, 43, 45, 44), (39, 37, 47, 45, 43, 41), (44, 45, 47, 46), (46, 47, 37, 36), (36, 38, 40, 42, 44, 46)])
_uv = me_cylinder_002.uv_layers.new(name='UVMap')
_uv.uv.foreach_set('vector', [1.0, 0.5, 1.0, 1.0, 0.8333, 1.0, 0.8333, 0.5, 0.8333, 0.5, 0.8333, 1.0, 0.6667, 1.0, 0.6667, 0.5, 0.6667, 0.5, 0.6667, 1.0, 0.5, 1.0, 0.5, 0.5, 0.5, 0.5, 0.5, 1.0, 0.3333, 1.0, 0.3333, 0.5, 0.4578, 0.37, 0.25, 0.49, 0.04215, 0.37, 0.04215, 0.13, 0.25, 0.01, 0.4578, 0.13, 0.3333, 0.5, 0.3333, 1.0, 0.1667, 1.0, 0.1667, 0.5, 0.1667, 0.5, 0.1667, 1.0, -8.941e-08, 1.0, -8.941e-08, 0.5, 0.75, 0.49, 0.9578, 0.37, 0.9578, 0.13, 0.75, 0.01, 0.5422, 0.13, 0.5422, 0.37, 1.0, 0.5, 0.8333, 0.5, 0.8333, 1.0, 1.0, 1.0, 0.8333, 0.5, 0.6667, 0.5, 0.6667, 1.0, 0.8333, 1.0, 0.6667, 0.5, 0.5, 0.5, 0.5, 1.0, 0.6667, 1.0, 0.5, 0.5, 0.3333, 0.5, 0.3333, 1.0, 0.5, 1.0, 0.4578, 0.37, 0.4578, 0.13, 0.25, 0.01, 0.04215, 0.13, 0.04215, 0.37, 0.25, 0.49, 0.3333, 0.5, 0.1667, 0.5, 0.1667, 1.0, 0.3333, 1.0, 0.1667, 0.5, -8.941e-08, 0.5, -8.941e-08, 1.0, 0.1667, 1.0, 0.75, 0.49, 0.5422, 0.37, 0.5422, 0.13, 0.75, 0.01, 0.9578, 0.13, 0.9578, 0.37, 1.0, 0.5, 0.8333, 0.5, 0.8333, 1.0, 1.0, 1.0, 0.8333, 0.5, 0.6667, 0.5, 0.6667, 1.0, 0.8333, 1.0, 0.6667, 0.5, 0.5, 0.5, 0.5, 1.0, 0.6667, 1.0, 0.5, 0.5, 0.3333, 0.5, 0.3333, 1.0, 0.5, 1.0, 0.4578, 0.37, 0.4578, 0.13, 0.25, 0.01, 0.04215, 0.13, 0.04215, 0.37, 0.25, 0.49, 0.3333, 0.5, 0.1667, 0.5, 0.1667, 1.0, 0.3333, 1.0, 0.1667, 0.5, -8.941e-08, 0.5, -8.941e-08, 1.0, 0.1667, 1.0, 0.75, 0.49, 0.5422, 0.37, 0.5422, 0.13, 0.75, 0.01, 0.9578, 0.13, 0.9578, 0.37, 1.0, 0.5, 1.0, 1.0, 0.8333, 1.0, 0.8333, 0.5, 0.8333, 0.5, 0.8333, 1.0, 0.6667, 1.0, 0.6667, 0.5, 0.6667, 0.5, 0.6667, 1.0, 0.5, 1.0, 0.5, 0.5, 0.5, 0.5, 0.5, 1.0, 0.3333, 1.0, 0.3333, 0.5, 0.4578, 0.37, 0.25, 0.49, 0.04215, 0.37, 0.04215, 0.13, 0.25, 0.01, 0.4578, 0.13, 0.3333, 0.5, 0.3333, 1.0, 0.1667, 1.0, 0.1667, 0.5, 0.1667, 0.5, 0.1667, 1.0, -8.941e-08, 1.0, -8.941e-08, 0.5, 0.75, 0.49, 0.9578, 0.37, 0.9578, 0.13, 0.75, 0.01, 0.5422, 0.13, 0.5422, 0.37])
me_cylinder_002.use_remesh_fix_poles = True
me_cylinder_002.use_remesh_preserve_attributes = False
me_cylinder_002.update()
me_cylinder_003 = bpy.data.meshes.new('Cylinder.003')
me_cylinder_003.from_pydata([(0.0, 1.0, -1.0), (0.0, 1.0, 1.0), (0.3827, 0.9239, -1.0), (0.3827, 0.9239, 1.0), (0.7071, 0.7071, -1.0), (0.7071, 0.7071, 1.0), (0.9239, 0.3827, -1.0), (0.9239, 0.3827, 1.0), (1.0, -4.371e-08, -1.0), (1.0, -4.371e-08, 1.0), (0.9239, -0.3827, -1.0), (0.9239, -0.3827, 1.0), (0.7071, -0.7071, -1.0), (0.7071, -0.7071, 1.0), (0.3827, -0.9239, -1.0), (0.3827, -0.9239, 1.0), (-8.742e-08, -1.0, -1.0), (-8.742e-08, -1.0, 1.0), (-0.3827, -0.9239, -1.0), (-0.3827, -0.9239, 1.0), (-0.7071, -0.7071, -1.0), (-0.7071, -0.7071, 1.0), (-0.9239, -0.3827, -1.0), (-0.9239, -0.3827, 1.0), (-1.0, 1.192e-08, -1.0), (-1.0, 1.192e-08, 1.0), (-0.9239, 0.3827, -1.0), (-0.9239, 0.3827, 1.0), (-0.7071, 0.7071, -1.0), (-0.7071, 0.7071, 1.0), (-0.3827, 0.9239, -1.0), (-0.3827, 0.9239, 1.0)], [], [(0, 1, 3, 2), (2, 3, 5, 4), (4, 5, 7, 6), (6, 7, 9, 8), (8, 9, 11, 10), (10, 11, 13, 12), (12, 13, 15, 14), (14, 15, 17, 16), (16, 17, 19, 18), (18, 19, 21, 20), (20, 21, 23, 22), (22, 23, 25, 24), (24, 25, 27, 26), (26, 27, 29, 28), (3, 1, 31, 29, 27, 25, 23, 21, 19, 17, 15, 13, 11, 9, 7, 5), (28, 29, 31, 30), (30, 31, 1, 0), (0, 2, 4, 6, 8, 10, 12, 14, 16, 18, 20, 22, 24, 26, 28, 30)])
_uv = me_cylinder_003.uv_layers.new(name='UVMap')
_uv.uv.foreach_set('vector', [1.0, 0.5, 1.0, 1.0, 0.9375, 1.0, 0.9375, 0.5, 0.9375, 0.5, 0.9375, 1.0, 0.875, 1.0, 0.875, 0.5, 0.875, 0.5, 0.875, 1.0, 0.8125, 1.0, 0.8125, 0.5, 0.8125, 0.5, 0.8125, 1.0, 0.75, 1.0, 0.75, 0.5, 0.75, 0.5, 0.75, 1.0, 0.6875, 1.0, 0.6875, 0.5, 0.6875, 0.5, 0.6875, 1.0, 0.625, 1.0, 0.625, 0.5, 0.625, 0.5, 0.625, 1.0, 0.5625, 1.0, 0.5625, 0.5, 0.5625, 0.5, 0.5625, 1.0, 0.5, 1.0, 0.5, 0.5, 0.5, 0.5, 0.5, 1.0, 0.4375, 1.0, 0.4375, 0.5, 0.4375, 0.5, 0.4375, 1.0, 0.375, 1.0, 0.375, 0.5, 0.375, 0.5, 0.375, 1.0, 0.3125, 1.0, 0.3125, 0.5, 0.3125, 0.5, 0.3125, 1.0, 0.25, 1.0, 0.25, 0.5, 0.25, 0.5, 0.25, 1.0, 0.1875, 1.0, 0.1875, 0.5, 0.1875, 0.5, 0.1875, 1.0, 0.125, 1.0, 0.125, 0.5, 0.3418, 0.4717, 0.25, 0.49, 0.1582, 0.4717, 0.08029, 0.4197, 0.02827, 0.3418, 0.01, 0.25, 0.02827, 0.1582, 0.08029, 0.08029, 0.1582, 0.02827, 0.25, 0.01, 0.3418, 0.02827, 0.4197, 0.08029, 0.4717, 0.1582, 0.49, 0.25, 0.4717, 0.3418, 0.4197, 0.4197, 0.125, 0.5, 0.125, 1.0, 0.0625, 1.0, 0.0625, 0.5, 0.0625, 0.5, 0.0625, 1.0, 0.0, 1.0, 0.0, 0.5, 0.75, 0.49, 0.8418, 0.4717, 0.9197, 0.4197, 0.9717, 0.3418, 0.99, 0.25, 0.9717, 0.1582, 0.9197, 0.08029, 0.8418, 0.02827, 0.75, 0.01, 0.6582, 0.02827, 0.5803, 0.08029, 0.5283, 0.1582, 0.51, 0.25, 0.5283, 0.3418, 0.5803, 0.4197, 0.6582, 0.4717])
me_cylinder_003.use_remesh_fix_poles = True
me_cylinder_003.use_remesh_preserve_attributes = False
me_cylinder_003.update()
me_cube_003 = bpy.data.meshes.new('Cube.003')
me_cube_003.from_pydata([(-1.0, -1.0, -1.0), (-1.0, -1.0, 1.0), (-1.0, 1.0, -1.0), (-1.0, 1.0, 1.0), (1.0, -1.0, -1.0), (1.0, -1.0, 1.0), (1.0, 1.0, -1.0), (1.0, 1.0, 1.0), (-1.0, -1.0, -1.943), (-1.0, -1.0, -3.943), (-1.0, 1.0, -1.943), (-1.0, 1.0, -3.943), (1.0, -1.0, -1.943), (1.0, -1.0, -3.943), (1.0, 1.0, -1.943), (1.0, 1.0, -3.943)], [], [(0, 1, 3, 2), (2, 3, 7, 6), (6, 7, 5, 4), (4, 5, 1, 0), (2, 6, 4, 0), (7, 3, 1, 5), (8, 10, 11, 9), (10, 14, 15, 11), (14, 12, 13, 15), (12, 8, 9, 13), (10, 8, 12, 14), (15, 13, 9, 11)])
_uv = me_cube_003.uv_layers.new(name='UVMap')
_uv.uv.foreach_set('vector', [0.375, 0.0, 0.625, 0.0, 0.625, 0.25, 0.375, 0.25, 0.375, 0.25, 0.625, 0.25, 0.625, 0.5, 0.375, 0.5, 0.375, 0.5, 0.625, 0.5, 0.625, 0.75, 0.375, 0.75, 0.375, 0.75, 0.625, 0.75, 0.625, 1.0, 0.375, 1.0, 0.125, 0.5, 0.375, 0.5, 0.375, 0.75, 0.125, 0.75, 0.625, 0.5, 0.875, 0.5, 0.875, 0.75, 0.625, 0.75, 0.375, 0.0, 0.375, 0.25, 0.625, 0.25, 0.625, 0.0, 0.375, 0.25, 0.375, 0.5, 0.625, 0.5, 0.625, 0.25, 0.375, 0.5, 0.375, 0.75, 0.625, 0.75, 0.625, 0.5, 0.375, 0.75, 0.375, 1.0, 0.625, 1.0, 0.625, 0.75, 0.125, 0.5, 0.125, 0.75, 0.375, 0.75, 0.375, 0.5, 0.625, 0.5, 0.625, 0.75, 0.875, 0.75, 0.875, 0.5])
me_cube_003.use_remesh_fix_poles = True
me_cube_003.use_remesh_preserve_attributes = False
me_cube_003.update()
me_cube_004 = bpy.data.meshes.new('Cube.004')
me_cube_004.from_pydata([(-7.045, -0.325, -0.6497), (-7.045, -0.6497, -0.325), (-7.045, -0.6497, 0.325), (-7.045, -0.325, 0.6497), (-7.045, 0.6497, -0.325), (-7.045, 0.325, -0.6497), (-7.045, 0.325, 0.6497), (-7.045, 0.6497, 0.325), (7.045, -0.6497, -0.325), (7.045, -0.325, -0.6497), (7.045, -0.325, 0.6497), (7.045, -0.6497, 0.325), (7.045, 0.325, -0.6497), (7.045, 0.6497, -0.325), (7.045, 0.6497, 0.325), (7.045, 0.325, 0.6497), (-7.045, -0.325, -57.91), (-7.045, -0.6497, -58.24), (-7.045, -0.6497, -58.89), (-7.045, -0.325, -59.21), (-7.045, 0.6497, -58.24), (-7.045, 0.325, -57.91), (-7.045, 0.325, -59.21), (-7.045, 0.6497, -58.89), (7.045, -0.6497, -58.24), (7.045, -0.325, -57.91), (7.045, -0.325, -59.21), (7.045, -0.6497, -58.89), (7.045, 0.325, -57.91), (7.045, 0.6497, -58.24), (7.045, 0.6497, -58.89), (7.045, 0.325, -59.21)], [], [(8, 11, 2, 1), (12, 13, 14, 15, 10, 11, 8, 9), (15, 6, 3, 10), (0, 1, 2, 3, 6, 7, 4, 5), (4, 7, 14, 13), (12, 5, 4, 13), (6, 15, 14, 7), (0, 9, 8, 1), (10, 3, 2, 11), (5, 12, 9, 0), (24, 17, 18, 27), (28, 25, 24, 27, 26, 31, 30, 29), (31, 26, 19, 22), (16, 21, 20, 23, 22, 19, 18, 17), (20, 29, 30, 23), (28, 29, 20, 21), (22, 23, 30, 31), (16, 17, 24, 25), (26, 27, 18, 19), (21, 16, 25, 28)])
_uv = me_cube_004.uv_layers.new(name='UVMap')
_uv.uv.foreach_set('vector', [0.4375, 0.75, 0.5625, 0.75, 0.5625, 1.0, 0.4375, 1.0, 0.375, 0.5625, 0.4375, 0.5, 0.5625, 0.5, 0.625, 0.5625, 0.625, 0.6875, 0.5625, 0.75, 0.4375, 0.75, 0.375, 0.6875, 0.625, 0.5625, 0.875, 0.5625, 0.875, 0.6875, 0.625, 0.6875, 0.375, 0.06247, 0.4375, 0.0, 0.5625, 0.0, 0.625, 0.06247, 0.625, 0.1875, 0.5625, 0.25, 0.4375, 0.25, 0.375, 0.1875, 0.4375, 0.25, 0.5625, 0.25, 0.5625, 0.5, 0.4375, 0.5, 0.375, 0.5625, 0.125, 0.5625, 0.125, 0.5, 0.375, 0.5, 0.625, 0.25, 0.625, 0.5, 0.5625, 0.5, 0.5625, 0.25, 0.125, 0.6875, 0.375, 0.6875, 0.375, 0.75, 0.125, 0.75, 0.625, 0.75, 0.625, 1.0, 0.5625, 1.0, 0.5625, 0.75, 0.125, 0.5625, 0.375, 0.5625, 0.375, 0.6875, 0.125, 0.6875, 0.4375, 0.75, 0.4375, 1.0, 0.5625, 1.0, 0.5625, 0.75, 0.375, 0.5625, 0.375, 0.6875, 0.4375, 0.75, 0.5625, 0.75, 0.625, 0.6875, 0.625, 0.5625, 0.5625, 0.5, 0.4375, 0.5, 0.625, 0.5625, 0.625, 0.6875, 0.875, 0.6875, 0.875, 0.5625, 0.375, 0.06247, 0.375, 0.1875, 0.4375, 0.25, 0.5625, 0.25, 0.625, 0.1875, 0.625, 0.06247, 0.5625, 0.0, 0.4375, 0.0, 0.4375, 0.25, 0.4375, 0.5, 0.5625, 0.5, 0.5625, 0.25, 0.375, 0.5625, 0.375, 0.5, 0.125, 0.5, 0.125, 0.5625, 0.625, 0.25, 0.5625, 0.25, 0.5625, 0.5, 0.625, 0.5, 0.125, 0.6875, 0.125, 0.75, 0.375, 0.75, 0.375, 0.6875, 0.625, 0.75, 0.5625, 0.75, 0.5625, 1.0, 0.625, 1.0, 0.125, 0.5625, 0.125, 0.6875, 0.375, 0.6875, 0.375, 0.5625])
me_cube_004.use_remesh_fix_poles = True
me_cube_004.use_remesh_preserve_attributes = False
me_cube_004.update()
me_cube_005 = bpy.data.meshes.new('Cube.005')
me_cube_005.from_pydata([(-7.045, -0.325, -0.6497), (-7.045, -0.6497, -0.325), (-7.045, -0.6497, 0.325), (-7.045, -0.325, 0.6497), (-7.045, 0.6497, -0.325), (-7.045, 0.325, -0.6497), (-7.045, 0.325, 0.6497), (-7.045, 0.6497, 0.325), (7.045, -0.6497, -0.325), (7.045, -0.325, -0.6497), (7.045, -0.325, 0.6497), (7.045, -0.6497, 0.325), (7.045, 0.325, -0.6497), (7.045, 0.6497, -0.325), (7.045, 0.6497, 0.325), (7.045, 0.325, 0.6497), (-7.045, -0.325, -26.56), (-7.045, -0.6497, -26.89), (-7.045, -0.6497, -27.54), (-7.045, -0.325, -27.86), (-7.045, 0.6497, -26.89), (-7.045, 0.325, -26.56), (-7.045, 0.325, -27.86), (-7.045, 0.6497, -27.54), (7.045, -0.6497, -26.89), (7.045, -0.325, -26.56), (7.045, -0.325, -27.86), (7.045, -0.6497, -27.54), (7.045, 0.325, -26.56), (7.045, 0.6497, -26.89), (7.045, 0.6497, -27.54), (7.045, 0.325, -27.86), (39.03, -0.325, -0.6497), (39.03, -0.6497, -0.325), (39.03, -0.6497, 0.325), (39.03, -0.325, 0.6497), (39.03, 0.6497, -0.325), (39.03, 0.325, -0.6497), (39.03, 0.325, 0.6497), (39.03, 0.6497, 0.325), (24.94, -0.6497, -0.325), (24.94, -0.325, -0.6497), (24.94, -0.325, 0.6497), (24.94, -0.6497, 0.325), (24.94, 0.325, -0.6497), (24.94, 0.6497, -0.325), (24.94, 0.6497, 0.325), (24.94, 0.325, 0.6497), (39.03, -0.325, -26.56), (39.03, -0.6497, -26.89), (39.03, -0.6497, -27.54), (39.03, -0.325, -27.86), (39.03, 0.6497, -26.89), (39.03, 0.325, -26.56), (39.03, 0.325, -27.86), (39.03, 0.6497, -27.54), (24.94, -0.6497, -26.89), (24.94, -0.325, -26.56), (24.94, -0.325, -27.86), (24.94, -0.6497, -27.54), (24.94, 0.325, -26.56), (24.94, 0.6497, -26.89), (24.94, 0.6497, -27.54), (24.94, 0.325, -27.86)], [], [(8, 11, 2, 1), (12, 13, 14, 15, 10, 11, 8, 9), (15, 6, 3, 10), (0, 1, 2, 3, 6, 7, 4, 5), (4, 7, 14, 13), (12, 5, 4, 13), (6, 15, 14, 7), (0, 9, 8, 1), (10, 3, 2, 11), (5, 12, 9, 0), (24, 17, 18, 27), (28, 25, 24, 27, 26, 31, 30, 29), (31, 26, 19, 22), (16, 21, 20, 23, 22, 19, 18, 17), (20, 29, 30, 23), (28, 29, 20, 21), (22, 23, 30, 31), (16, 17, 24, 25), (26, 27, 18, 19), (21, 16, 25, 28), (40, 33, 34, 43), (44, 41, 40, 43, 42, 47, 46, 45), (47, 42, 35, 38), (32, 37, 36, 39, 38, 35, 34, 33), (36, 45, 46, 39), (44, 45, 36, 37), (38, 39, 46, 47), (32, 33, 40, 41), (42, 43, 34, 35), (37, 32, 41, 44), (56, 59, 50, 49), (60, 61, 62, 63, 58, 59, 56, 57), (63, 54, 51, 58), (48, 49, 50, 51, 54, 55, 52, 53), (52, 55, 62, 61), (60, 53, 52, 61), (54, 63, 62, 55), (48, 57, 56, 49), (58, 51, 50, 59), (53, 60, 57, 48)])
_uv = me_cube_005.uv_layers.new(name='UVMap')
_uv.uv.foreach_set('vector', [0.4375, 0.75, 0.5625, 0.75, 0.5625, 1.0, 0.4375, 1.0, 0.375, 0.5625, 0.4375, 0.5, 0.5625, 0.5, 0.625, 0.5625, 0.625, 0.6875, 0.5625, 0.75, 0.4375, 0.75, 0.375, 0.6875, 0.625, 0.5625, 0.875, 0.5625, 0.875, 0.6875, 0.625, 0.6875, 0.375, 0.06247, 0.4375, 0.0, 0.5625, 0.0, 0.625, 0.06247, 0.625, 0.1875, 0.5625, 0.25, 0.4375, 0.25, 0.375, 0.1875, 0.4375, 0.25, 0.5625, 0.25, 0.5625, 0.5, 0.4375, 0.5, 0.375, 0.5625, 0.125, 0.5625, 0.125, 0.5, 0.375, 0.5, 0.625, 0.25, 0.625, 0.5, 0.5625, 0.5, 0.5625, 0.25, 0.125, 0.6875, 0.375, 0.6875, 0.375, 0.75, 0.125, 0.75, 0.625, 0.75, 0.625, 1.0, 0.5625, 1.0, 0.5625, 0.75, 0.125, 0.5625, 0.375, 0.5625, 0.375, 0.6875, 0.125, 0.6875, 0.4375, 0.75, 0.4375, 1.0, 0.5625, 1.0, 0.5625, 0.75, 0.375, 0.5625, 0.375, 0.6875, 0.4375, 0.75, 0.5625, 0.75, 0.625, 0.6875, 0.625, 0.5625, 0.5625, 0.5, 0.4375, 0.5, 0.625, 0.5625, 0.625, 0.6875, 0.875, 0.6875, 0.875, 0.5625, 0.375, 0.06247, 0.375, 0.1875, 0.4375, 0.25, 0.5625, 0.25, 0.625, 0.1875, 0.625, 0.06247, 0.5625, 0.0, 0.4375, 0.0, 0.4375, 0.25, 0.4375, 0.5, 0.5625, 0.5, 0.5625, 0.25, 0.375, 0.5625, 0.375, 0.5, 0.125, 0.5, 0.125, 0.5625, 0.625, 0.25, 0.5625, 0.25, 0.5625, 0.5, 0.625, 0.5, 0.125, 0.6875, 0.125, 0.75, 0.375, 0.75, 0.375, 0.6875, 0.625, 0.75, 0.5625, 0.75, 0.5625, 1.0, 0.625, 1.0, 0.125, 0.5625, 0.125, 0.6875, 0.375, 0.6875, 0.375, 0.5625, 0.4375, 0.75, 0.4375, 1.0, 0.5625, 1.0, 0.5625, 0.75, 0.375, 0.5625, 0.375, 0.6875, 0.4375, 0.75, 0.5625, 0.75, 0.625, 0.6875, 0.625, 0.5625, 0.5625, 0.5, 0.4375, 0.5, 0.625, 0.5625, 0.625, 0.6875, 0.875, 0.6875, 0.875, 0.5625, 0.375, 0.06247, 0.375, 0.1875, 0.4375, 0.25, 0.5625, 0.25, 0.625, 0.1875, 0.625, 0.06247, 0.5625, 0.0, 0.4375, 0.0, 0.4375, 0.25, 0.4375, 0.5, 0.5625, 0.5, 0.5625, 0.25, 0.375, 0.5625, 0.375, 0.5, 0.125, 0.5, 0.125, 0.5625, 0.625, 0.25, 0.5625, 0.25, 0.5625, 0.5, 0.625, 0.5, 0.125, 0.6875, 0.125, 0.75, 0.375, 0.75, 0.375, 0.6875, 0.625, 0.75, 0.5625, 0.75, 0.5625, 1.0, 0.625, 1.0, 0.125, 0.5625, 0.125, 0.6875, 0.375, 0.6875, 0.375, 0.5625, 0.4375, 0.75, 0.5625, 0.75, 0.5625, 1.0, 0.4375, 1.0, 0.375, 0.5625, 0.4375, 0.5, 0.5625, 0.5, 0.625, 0.5625, 0.625, 0.6875, 0.5625, 0.75, 0.4375, 0.75, 0.375, 0.6875, 0.625, 0.5625, 0.875, 0.5625, 0.875, 0.6875, 0.625, 0.6875, 0.375, 0.06247, 0.4375, 0.0, 0.5625, 0.0, 0.625, 0.06247, 0.625, 0.1875, 0.5625, 0.25, 0.4375, 0.25, 0.375, 0.1875, 0.4375, 0.25, 0.5625, 0.25, 0.5625, 0.5, 0.4375, 0.5, 0.375, 0.5625, 0.125, 0.5625, 0.125, 0.5, 0.375, 0.5, 0.625, 0.25, 0.625, 0.5, 0.5625, 0.5, 0.5625, 0.25, 0.125, 0.6875, 0.375, 0.6875, 0.375, 0.75, 0.125, 0.75, 0.625, 0.75, 0.625, 1.0, 0.5625, 1.0, 0.5625, 0.75, 0.125, 0.5625, 0.375, 0.5625, 0.375, 0.6875, 0.125, 0.6875])
me_cube_005.use_remesh_fix_poles = True
me_cube_005.use_remesh_preserve_attributes = False
me_cube_005.update()

# ---- objects
ob_drillbit = bpy.data.objects.new('DrillBit', me_plane)
ob_drillhousing = bpy.data.objects.new('DrillHousing', me_cylinder)
ob_storage = bpy.data.objects.new('Storage', me_cube_002)
ob_midpoint = bpy.data.objects.new('MidPoint', None)
ob_struts = bpy.data.objects.new('Struts', me_cylinder_001)
ob_joints = bpy.data.objects.new('Joints', me_cylinder_002)
ob_depositcable = bpy.data.objects.new('DepositCable', me_cylinder_003)
ob_dockingports = bpy.data.objects.new('DockingPorts', me_cube_003)
ob_lights = bpy.data.objects.new('Lights', me_cube_004)
ob_lights_2 = bpy.data.objects.new('Lights 2', me_cube_005)

# ---- transforms, parenting, visibility, modifiers, constraints
ob_drillbit.location = (-0.05377, 0.3423, -0.05978)
ob_drillbit.rotation_euler = (1.571, -0.0, 0.0)
ob_drillbit.scale = (0.1063, 0.1063, 0.1063)
ob_drillhousing.location = (-0.05377, 0.05044, -0.05978)
ob_drillhousing.rotation_euler = (1.571, -0.0, 0.0)
ob_drillhousing.scale = (0.2457, 0.2457, 0.2388)
ob_storage.location = (-0.05377, -0.5604, -0.05978)
ob_storage.scale = (0.425, 0.2005, 0.5701)
ob_midpoint.location = (-0.05377, 0.4511, -0.05978)
ob_midpoint.scale = (0.425, 0.425, 0.425)
ob_struts.location = (-0.358, -0.02667, 0.3729)
ob_struts.rotation_euler = (1.571, -0.0, 0.0)
ob_struts.scale = (0.04357, 0.04357, 0.3659)
ob_joints.location = (-0.3606, 0.3976, 0.373)
ob_joints.rotation_euler = (0.7137, 0.8481, 0.8571)
ob_joints.scale = (0.08249, 0.08249, 0.04946)
ob_depositcable.location = (-0.05377, -0.3436, -0.05978)
ob_depositcable.rotation_euler = (1.571, -0.0, 0.0)
ob_depositcable.scale = (0.09802, 0.09802, 0.09802)
ob_dockingports.location = (-0.05377, -0.7495, 0.191)
ob_dockingports.scale = (0.1704, 0.04534, 0.1704)
ob_lights.location = (-0.05377, -0.762, 0.3998)
ob_lights.scale = (0.0157, 0.0157, 0.0157)
ob_lights_2.location = (0.1598, -0.762, 0.1912)
ob_lights_2.rotation_euler = (-0.0, 1.571, 0.0)
ob_lights_2.scale = (0.0157, 0.0157, 0.0157)

# ---- collection membership
col_collection.objects.link(ob_drillbit)
col_collection.objects.link(ob_drillhousing)
col_collection.objects.link(ob_storage)
col_collection.objects.link(ob_midpoint)
col_collection.objects.link(ob_struts)
col_collection.objects.link(ob_joints)
col_collection.objects.link(ob_depositcable)
col_collection.objects.link(ob_dockingports)
col_collection.objects.link(ob_lights)
col_collection.objects.link(ob_lights_2)

# ---- scene / render settings (as saved in the file)
scene.frame_start = 1; scene.frame_end = 250; scene.frame_set(1)
scene.render.engine = 'BLENDER_EEVEE_NEXT'
scene.cycles.sampling_pattern = 'TABULATED_SOBOL'
scene.cycles.use_light_tree = False
scene.view_settings.view_transform = 'Filmic'
bpy.context.view_layer.update()

# ---- added for rendering (the .blend has no active camera and no usable light): camera, sun
cam_auto = bpy.data.cameras.new('AutoCamera')
cam_auto.lens = 50.0
cam_auto.sensor_width = 36.0
cam_auto.clip_end = 1000.0
ob_auto_camera = bpy.data.objects.new('AutoCamera', cam_auto)
scene.collection.objects.link(ob_auto_camera)
ob_auto_camera.location = (2.7215, -3.18498, 2.16043)
ob_auto_camera.rotation_euler = (1.09748, -7.21219e-08, 0.694738)
scene.camera = ob_auto_camera
light_auto_sun = bpy.data.lights.new('AutoSun', 'SUN')
light_auto_sun.energy = 3.0
light_auto_sun.angle = 0.0523599
ob_auto_sun = bpy.data.objects.new('AutoSun', light_auto_sun)
scene.collection.objects.link(ob_auto_sun)
ob_auto_sun.rotation_euler = (0.872665, 0.174533, 0.523599)
bpy.context.view_layer.update()

